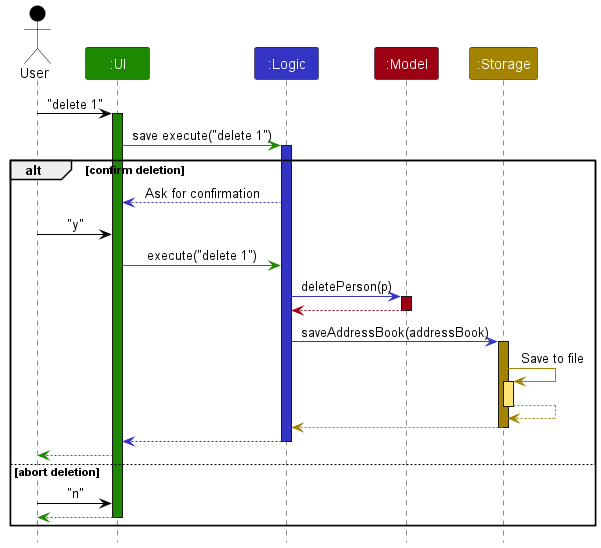

The diagram above was rendered by PlantUML. Its source (embedded in the PNG):
@startuml
!include style.puml
skinparam ArrowFontStyle plain

Actor User as user USER_COLOR
Participant ":UI" as ui UI_COLOR
Participant ":Logic" as logic LOGIC_COLOR
Participant ":Model" as model MODEL_COLOR
Participant ":Storage" as storage STORAGE_COLOR

user -[USER_COLOR]> ui : "delete 1"
activate ui UI_COLOR

ui -[UI_COLOR]> logic : save execute("delete 1")
activate logic LOGIC_COLOR

alt confirm deletion
logic --[LOGIC_COLOR]> ui : Ask for confirmation
user -[USER_COLOR]> ui : "y"
ui -[UI_COLOR]> logic : execute("delete 1")

logic -[LOGIC_COLOR]> model : deletePerson(p)
activate model MODEL_COLOR

model -[MODEL_COLOR]-> logic
deactivate model

logic -[LOGIC_COLOR]> storage : saveAddressBook(addressBook)
activate storage STORAGE_COLOR

storage -[STORAGE_COLOR]> storage : Save to file
activate storage STORAGE_COLOR_T1
storage --[STORAGE_COLOR]> storage
deactivate storage

storage --[STORAGE_COLOR]> logic
deactivate storage

logic --[LOGIC_COLOR]> ui
deactivate logic
ui--[UI_COLOR]> user

else abort deletion
user -[USER_COLOR]> ui : "n"

ui--[UI_COLOR]> user
deactivate ui
end

@enduml